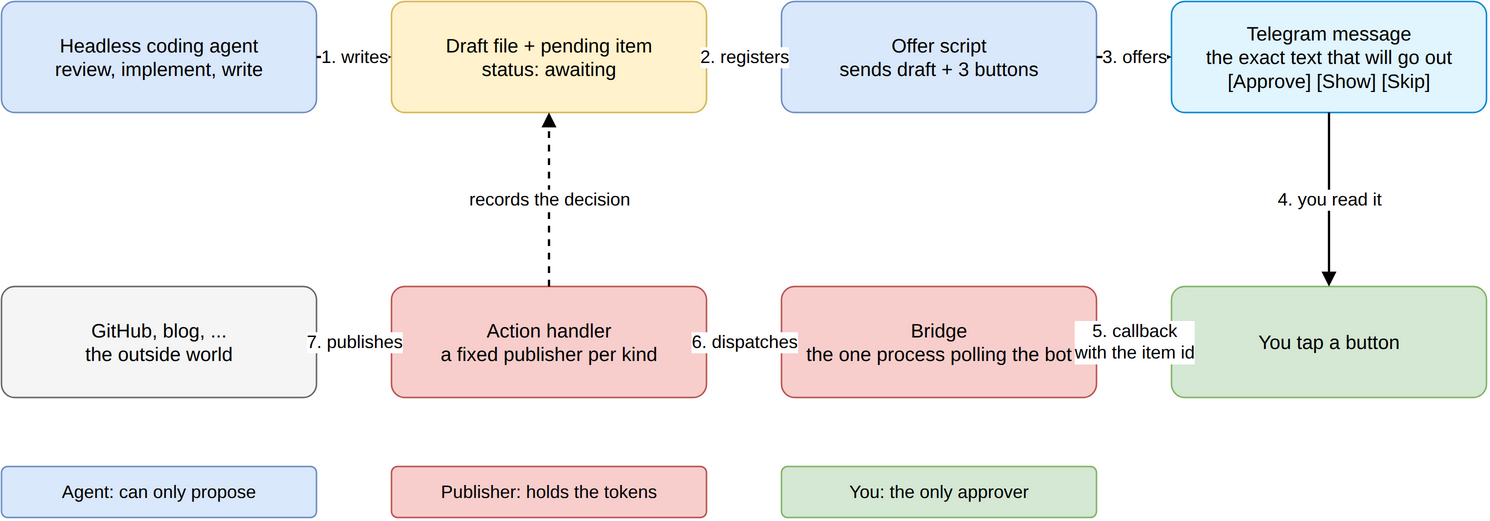

The diagram above was exported from draw.io. Its source (the exported page's mxGraphModel, read from the mxfile embedded in the PNG):
<mxGraphModel grid="0" page="0" background="#ffffff">
  <root>
    <mxCell id="0" />
    <mxCell id="1" parent="0" />
    <mxCell id="c1" value="Headless coding agent&lt;br&gt;review, implement, write" style="rounded=1;whiteSpace=wrap;html=1;arcSize=12;fontFamily=Helvetica;fontSize=13;fillColor=#dae8fc;strokeColor=#6c8ebf;" vertex="1" parent="1">
      <mxGeometry x="40" y="40" width="210" height="74" as="geometry" />
    </mxCell>
    <mxCell id="c2" value="Draft file + pending item&lt;br&gt;status: awaiting" style="rounded=1;whiteSpace=wrap;html=1;arcSize=12;fontFamily=Helvetica;fontSize=13;fillColor=#fff2cc;strokeColor=#d6b656;" vertex="1" parent="1">
      <mxGeometry x="300" y="40" width="210" height="74" as="geometry" />
    </mxCell>
    <mxCell id="c3" value="Offer script&lt;br&gt;sends draft + 3 buttons" style="rounded=1;whiteSpace=wrap;html=1;arcSize=12;fontFamily=Helvetica;fontSize=13;fillColor=#dae8fc;strokeColor=#6c8ebf;" vertex="1" parent="1">
      <mxGeometry x="560" y="40" width="210" height="74" as="geometry" />
    </mxCell>
    <mxCell id="c4" value="Telegram message&lt;br&gt;the exact text that will go out&lt;br&gt;[Approve] [Show] [Skip]" style="rounded=1;whiteSpace=wrap;html=1;arcSize=12;fontFamily=Helvetica;fontSize=13;fillColor=#e1f5fe;strokeColor=#0288d1;" vertex="1" parent="1">
      <mxGeometry x="820" y="40" width="210" height="74" as="geometry" />
    </mxCell>
    <mxCell id="c5" value="You tap a button" style="rounded=1;whiteSpace=wrap;html=1;arcSize=12;fontFamily=Helvetica;fontSize=13;fillColor=#d5e8d4;strokeColor=#82b366;" vertex="1" parent="1">
      <mxGeometry x="820" y="230" width="210" height="74" as="geometry" />
    </mxCell>
    <mxCell id="c6" value="Bridge&lt;br&gt;the one process polling the bot" style="rounded=1;whiteSpace=wrap;html=1;arcSize=12;fontFamily=Helvetica;fontSize=13;fillColor=#f8cecc;strokeColor=#b85450;" vertex="1" parent="1">
      <mxGeometry x="560" y="230" width="210" height="74" as="geometry" />
    </mxCell>
    <mxCell id="c7" value="Action handler&lt;br&gt;a fixed publisher per kind" style="rounded=1;whiteSpace=wrap;html=1;arcSize=12;fontFamily=Helvetica;fontSize=13;fillColor=#f8cecc;strokeColor=#b85450;" vertex="1" parent="1">
      <mxGeometry x="300" y="230" width="210" height="74" as="geometry" />
    </mxCell>
    <mxCell id="c8" value="GitHub, blog, ...&lt;br&gt;the outside world" style="rounded=1;whiteSpace=wrap;html=1;arcSize=12;fontFamily=Helvetica;fontSize=13;fillColor=#f5f5f5;strokeColor=#666666;" vertex="1" parent="1">
      <mxGeometry x="40" y="230" width="210" height="74" as="geometry" />
    </mxCell>
    <mxCell id="c9" value="1. writes" style="edgeStyle=orthogonalEdgeStyle;rounded=1;html=1;endArrow=block;endFill=1;strokeWidth=1.5;fontFamily=Helvetica;fontSize=13;fontSize=12;labelBackgroundColor=#ffffff;" edge="1" parent="1" source="c1" target="c2">
      <mxGeometry relative="1" as="geometry" />
    </mxCell>
    <mxCell id="c10" value="2. registers" style="edgeStyle=orthogonalEdgeStyle;rounded=1;html=1;endArrow=block;endFill=1;strokeWidth=1.5;fontFamily=Helvetica;fontSize=13;fontSize=12;labelBackgroundColor=#ffffff;" edge="1" parent="1" source="c2" target="c3">
      <mxGeometry relative="1" as="geometry" />
    </mxCell>
    <mxCell id="c11" value="3. offers" style="edgeStyle=orthogonalEdgeStyle;rounded=1;html=1;endArrow=block;endFill=1;strokeWidth=1.5;fontFamily=Helvetica;fontSize=13;fontSize=12;labelBackgroundColor=#ffffff;" edge="1" parent="1" source="c3" target="c4">
      <mxGeometry relative="1" as="geometry" />
    </mxCell>
    <mxCell id="c12" value="4. you read it" style="edgeStyle=orthogonalEdgeStyle;rounded=1;html=1;endArrow=block;endFill=1;strokeWidth=1.5;fontFamily=Helvetica;fontSize=13;fontSize=12;labelBackgroundColor=#ffffff;" edge="1" parent="1" source="c4" target="c5">
      <mxGeometry relative="1" as="geometry" />
    </mxCell>
    <mxCell id="c13" value="5. callback&lt;br&gt;with the item id" style="edgeStyle=orthogonalEdgeStyle;rounded=1;html=1;endArrow=block;endFill=1;strokeWidth=1.5;fontFamily=Helvetica;fontSize=13;fontSize=12;labelBackgroundColor=#ffffff;" edge="1" parent="1" source="c5" target="c6">
      <mxGeometry relative="1" as="geometry" />
    </mxCell>
    <mxCell id="c14" value="6. dispatches" style="edgeStyle=orthogonalEdgeStyle;rounded=1;html=1;endArrow=block;endFill=1;strokeWidth=1.5;fontFamily=Helvetica;fontSize=13;fontSize=12;labelBackgroundColor=#ffffff;" edge="1" parent="1" source="c6" target="c7">
      <mxGeometry relative="1" as="geometry" />
    </mxCell>
    <mxCell id="c15" value="7. publishes" style="edgeStyle=orthogonalEdgeStyle;rounded=1;html=1;endArrow=block;endFill=1;strokeWidth=1.5;fontFamily=Helvetica;fontSize=13;fontSize=12;labelBackgroundColor=#ffffff;" edge="1" parent="1" source="c7" target="c8">
      <mxGeometry relative="1" as="geometry" />
    </mxCell>
    <mxCell id="c16" value="records the decision" style="edgeStyle=orthogonalEdgeStyle;rounded=1;html=1;endArrow=block;endFill=1;strokeWidth=1.5;fontFamily=Helvetica;fontSize=13;fontSize=12;labelBackgroundColor=#ffffff;dashed=1;" edge="1" parent="1" source="c7" target="c2">
      <mxGeometry relative="1" as="geometry" />
    </mxCell>
    <mxCell id="c17" value="Agent: can only propose" style="rounded=1;whiteSpace=wrap;html=1;arcSize=12;fontFamily=Helvetica;fontSize=13;fillColor=#dae8fc;strokeColor=#6c8ebf;fontSize=12;" vertex="1" parent="1">
      <mxGeometry x="40" y="350" width="210" height="34" as="geometry" />
    </mxCell>
    <mxCell id="c18" value="Publisher: holds the tokens" style="rounded=1;whiteSpace=wrap;html=1;arcSize=12;fontFamily=Helvetica;fontSize=13;fillColor=#f8cecc;strokeColor=#b85450;fontSize=12;" vertex="1" parent="1">
      <mxGeometry x="300" y="350" width="210" height="34" as="geometry" />
    </mxCell>
    <mxCell id="c19" value="You: the only approver" style="rounded=1;whiteSpace=wrap;html=1;arcSize=12;fontFamily=Helvetica;fontSize=13;fillColor=#d5e8d4;strokeColor=#82b366;fontSize=12;" vertex="1" parent="1">
      <mxGeometry x="560" y="350" width="210" height="34" as="geometry" />
    </mxCell>
  </root>
</mxGraphModel>